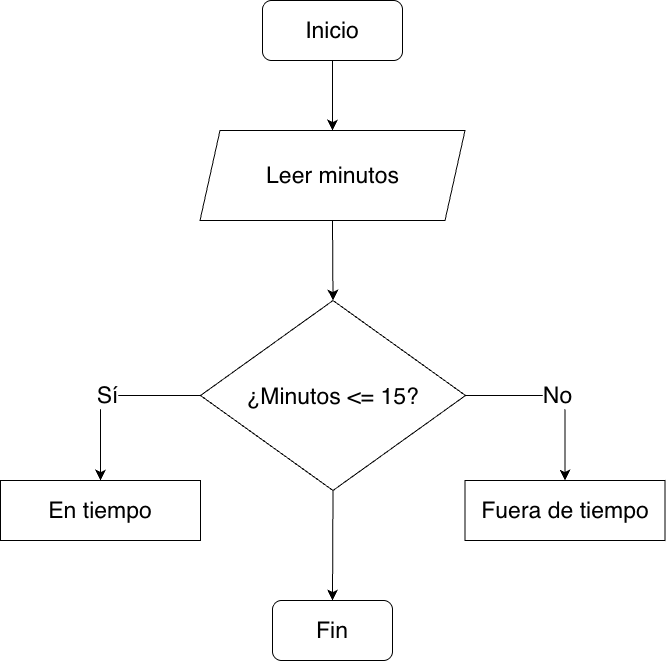

The diagram above was exported from draw.io. Its source (the exported page's mxGraphModel, read from the mxfile embedded in the PNG):
<mxGraphModel dx="1143" dy="1070" grid="1" gridSize="10" guides="1" tooltips="1" connect="1" arrows="1" fold="1" page="1" pageScale="1" pageWidth="850" pageHeight="1100" math="0" shadow="0">
  <root>
    <mxCell id="0" />
    <mxCell id="1" parent="0" />
    <mxCell id="hOPYsyIke8mahco4LZZB-3" edge="1" parent="1" source="hOPYsyIke8mahco4LZZB-1" style="edgeStyle=none;curved=1;rounded=0;curveGeometry=1;orthogonalLoop=1;jettySize=auto;html=1;exitX=0.5;exitY=1;exitDx=0;exitDy=0;fontSize=12;defaultLabelBackgroundColor=page;startSize=8;endSize=8;" target="hOPYsyIke8mahco4LZZB-2">
      <mxGeometry relative="1" as="geometry" />
    </mxCell>
    <mxCell id="hOPYsyIke8mahco4LZZB-1" parent="1" style="rounded=1;whiteSpace=wrap;html=1;fontSize=23;" value="Inicio" vertex="1">
      <mxGeometry height="60" width="140" x="355" y="40" as="geometry" />
    </mxCell>
    <mxCell id="hOPYsyIke8mahco4LZZB-5" edge="1" parent="1" source="hOPYsyIke8mahco4LZZB-2" style="edgeStyle=none;curved=1;rounded=0;curveGeometry=1;orthogonalLoop=1;jettySize=auto;html=1;exitX=0.5;exitY=1;exitDx=0;exitDy=0;entryX=0.5;entryY=0;entryDx=0;entryDy=0;fontSize=12;defaultLabelBackgroundColor=page;startSize=8;endSize=8;" target="hOPYsyIke8mahco4LZZB-4">
      <mxGeometry relative="1" as="geometry" />
    </mxCell>
    <mxCell id="hOPYsyIke8mahco4LZZB-2" parent="1" style="shape=parallelogram;perimeter=parallelogramPerimeter;whiteSpace=wrap;html=1;shapeInside=1;fixedSize=1;fontSize=23;" value="Leer minutos" vertex="1">
      <mxGeometry height="90" width="265" x="292.5" y="170" as="geometry" />
    </mxCell>
    <mxCell id="hOPYsyIke8mahco4LZZB-8" edge="1" parent="1" source="hOPYsyIke8mahco4LZZB-4" style="edgeStyle=orthogonalEdgeStyle;rounded=0;orthogonalLoop=1;jettySize=auto;html=1;exitX=1;exitY=0.5;exitDx=0;exitDy=0;entryX=0.5;entryY=0;entryDx=0;entryDy=0;fontSize=23;defaultLabelBackgroundColor=page;startSize=8;endSize=8;" target="hOPYsyIke8mahco4LZZB-7" value="No">
      <mxGeometry relative="1" as="geometry" />
    </mxCell>
    <mxCell id="hOPYsyIke8mahco4LZZB-9" edge="1" parent="1" source="hOPYsyIke8mahco4LZZB-4" style="edgeStyle=orthogonalEdgeStyle;rounded=0;orthogonalLoop=1;jettySize=auto;html=1;exitX=0;exitY=0.5;exitDx=0;exitDy=0;entryX=0.5;entryY=0;entryDx=0;entryDy=0;fontSize=23;defaultLabelBackgroundColor=page;startSize=8;endSize=8;" target="hOPYsyIke8mahco4LZZB-6" value="Sí">
      <mxGeometry relative="1" as="geometry" />
    </mxCell>
    <mxCell id="hOPYsyIke8mahco4LZZB-11" edge="1" parent="1" source="hOPYsyIke8mahco4LZZB-4" style="edgeStyle=none;curved=1;rounded=0;curveGeometry=1;orthogonalLoop=1;jettySize=auto;html=1;exitX=0.5;exitY=1;exitDx=0;exitDy=0;entryX=0.5;entryY=0;entryDx=0;entryDy=0;fontSize=12;defaultLabelBackgroundColor=page;startSize=8;endSize=8;" target="hOPYsyIke8mahco4LZZB-10">
      <mxGeometry relative="1" as="geometry" />
    </mxCell>
    <mxCell id="hOPYsyIke8mahco4LZZB-4" parent="1" style="rhombus;whiteSpace=wrap;html=1;shapeInside=1;fontSize=23;" value="¿Minutos &amp;lt;= 15?" vertex="1">
      <mxGeometry height="190" width="265" x="293" y="340" as="geometry" />
    </mxCell>
    <mxCell id="hOPYsyIke8mahco4LZZB-6" parent="1" style="whiteSpace=wrap;html=1;fontSize=23;" value="En tiempo" vertex="1">
      <mxGeometry height="60" width="200" x="93" y="520" as="geometry" />
    </mxCell>
    <mxCell id="hOPYsyIke8mahco4LZZB-7" parent="1" style="whiteSpace=wrap;html=1;fontSize=23;" value="Fuera de tiempo" vertex="1">
      <mxGeometry height="60" width="200" x="557.5" y="520" as="geometry" />
    </mxCell>
    <mxCell id="hOPYsyIke8mahco4LZZB-10" parent="1" style="rounded=1;whiteSpace=wrap;html=1;fontSize=23;" value="Fin" vertex="1">
      <mxGeometry height="60" width="120" x="365" y="640" as="geometry" />
    </mxCell>
  </root>
</mxGraphModel>